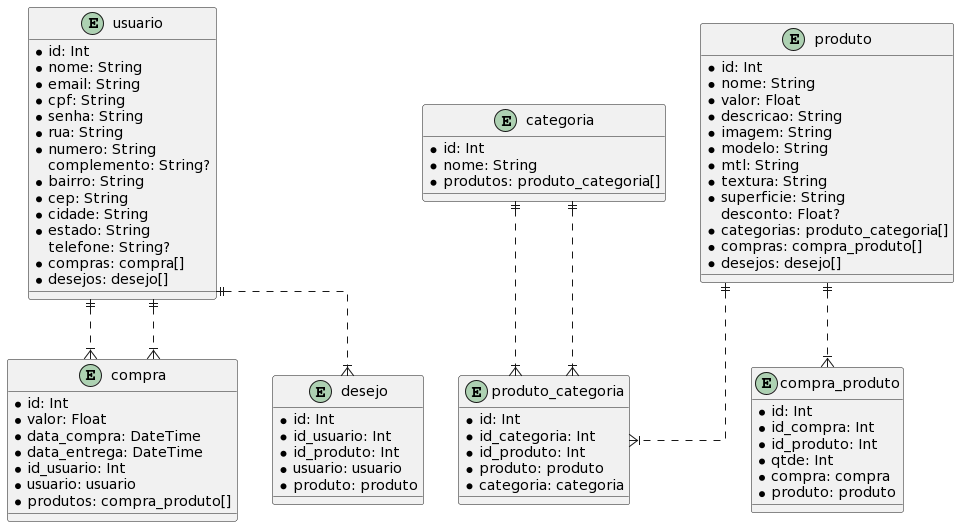

The diagram above was rendered by PlantUML. Its source (embedded in the PNG):
@startuml
skinparam linetype ortho

entity usuario {
  * id: Int
  * nome: String
  * email: String
  * cpf: String
  * senha: String
  * rua: String
  * numero: String
  complemento: String?
  * bairro: String
  * cep: String
  * cidade: String
  * estado: String
  telefone: String?
  * compras: compra[]
  * desejos: desejo[]
}

entity categoria {
  * id: Int
  * nome: String
  * produtos: produto_categoria[]
}

entity produto {
  * id: Int
  * nome: String
  * valor: Float
  * descricao: String
  * imagem: String
  * modelo: String
  * mtl: String
  * textura: String
  * superficie: String
  desconto: Float?
  * categorias: produto_categoria[]
  * compras: compra_produto[]
  * desejos: desejo[]
}

entity produto_categoria {
  * id: Int
  * id_categoria: Int
  * id_produto: Int
  * produto: produto
  * categoria: categoria
}

entity compra {
  * id: Int
  * valor: Float
  * data_compra: DateTime
  * data_entrega: DateTime
  * id_usuario: Int
  * usuario: usuario
  * produtos: compra_produto[]
}

entity compra_produto {
  * id: Int
  * id_compra: Int
  * id_produto: Int
  * qtde: Int
  * compra: compra
  * produto: produto
}

entity desejo {
  * id: Int
  * id_usuario: Int
  * id_produto: Int
  * usuario: usuario
  * produto: produto
}

usuario ||..|{ compra
categoria ||..|{ produto_categoria
produto ||..|{ produto_categoria
categoria ||..|{ produto_categoria
usuario ||..|{ compra
produto ||..|{ compra_produto
usuario ||..|{ desejo
@enduml